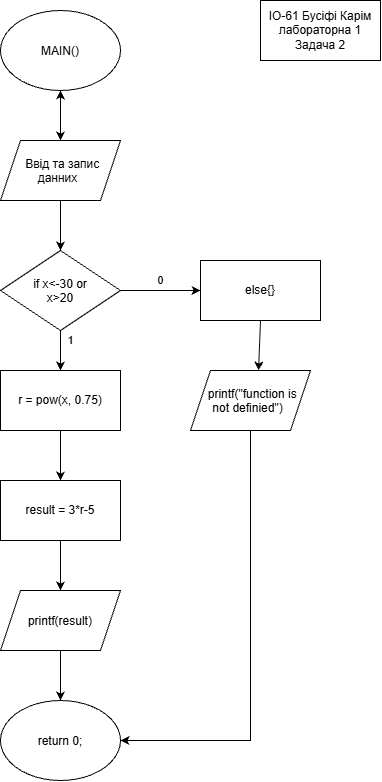

The diagram above was exported from draw.io. Its source (the exported page's mxGraphModel, read from the mxfile embedded in the PNG):
<mxGraphModel dx="1414" dy="777" grid="1" gridSize="10" guides="1" tooltips="1" connect="1" arrows="1" fold="1" page="1" pageScale="1" pageWidth="850" pageHeight="1100" math="0" shadow="0">
  <root>
    <mxCell id="0" />
    <mxCell id="1" parent="0" />
    <mxCell id="1wlfOe0xSDV-5pgEc8Dr-1" parent="1" style="ellipse;whiteSpace=wrap;html=1;shapeInside=1;" value="MAIN()" vertex="1">
      <mxGeometry height="80" width="120" x="360" y="10" as="geometry" />
    </mxCell>
    <mxCell id="1wlfOe0xSDV-5pgEc8Dr-2" edge="1" parent="1" source="1wlfOe0xSDV-5pgEc8Dr-1" style="endArrow=classic;html=1;rounded=0;exitX=0.5;exitY=1;exitDx=0;exitDy=0;entryX=0.5;entryY=0;entryDx=0;entryDy=0;" value="">
      <mxGeometry height="50" relative="1" width="50" as="geometry">
        <mxPoint x="400" y="180" as="sourcePoint" />
        <mxPoint x="420" y="140" as="targetPoint" />
      </mxGeometry>
    </mxCell>
    <mxCell id="1wlfOe0xSDV-5pgEc8Dr-5" edge="1" parent="1" source="1wlfOe0xSDV-5pgEc8Dr-4" style="edgeStyle=orthogonalEdgeStyle;rounded=0;orthogonalLoop=1;jettySize=auto;html=1;exitX=0.5;exitY=0;exitDx=0;exitDy=0;" target="1wlfOe0xSDV-5pgEc8Dr-1" value="">
      <mxGeometry relative="1" as="geometry" />
    </mxCell>
    <mxCell id="1wlfOe0xSDV-5pgEc8Dr-4" parent="1" style="shape=parallelogram;perimeter=parallelogramPerimeter;whiteSpace=wrap;html=1;shapeInside=1;fixedSize=1;" value="Ввід та запис данних" vertex="1">
      <mxGeometry height="60" width="120" x="360" y="140" as="geometry" />
    </mxCell>
    <mxCell id="1wlfOe0xSDV-5pgEc8Dr-6" parent="1" style="rhombus;whiteSpace=wrap;html=1;shapeInside=1;" value="if x&amp;lt;-30 or x&amp;gt;20" vertex="1">
      <mxGeometry height="80" width="120" x="360" y="250" as="geometry" />
    </mxCell>
    <mxCell id="1wlfOe0xSDV-5pgEc8Dr-7" edge="1" parent="1" source="1wlfOe0xSDV-5pgEc8Dr-4" style="endArrow=classic;html=1;rounded=0;entryX=0.5;entryY=0;entryDx=0;entryDy=0;exitX=0.5;exitY=1;exitDx=0;exitDy=0;" target="1wlfOe0xSDV-5pgEc8Dr-6" value="">
      <mxGeometry height="50" relative="1" width="50" as="geometry">
        <mxPoint x="420" y="190" as="sourcePoint" />
        <mxPoint x="450" y="210" as="targetPoint" />
      </mxGeometry>
    </mxCell>
    <mxCell id="1wlfOe0xSDV-5pgEc8Dr-8" parent="1" style="rounded=0;whiteSpace=wrap;html=1;" value="r = pow(x, 0.75)" vertex="1">
      <mxGeometry height="60" width="120" x="360" y="370" as="geometry" />
    </mxCell>
    <mxCell id="1wlfOe0xSDV-5pgEc8Dr-9" edge="1" parent="1" source="1wlfOe0xSDV-5pgEc8Dr-6" style="endArrow=classic;html=1;rounded=0;exitX=0.5;exitY=1;exitDx=0;exitDy=0;entryX=0.5;entryY=0;entryDx=0;entryDy=0;" target="1wlfOe0xSDV-5pgEc8Dr-8" value="1">
      <mxGeometry height="50" relative="1" width="50" x="-0.5" y="10" as="geometry">
        <mxPoint as="offset" />
        <mxPoint x="460" y="370" as="sourcePoint" />
        <mxPoint x="510" y="320" as="targetPoint" />
      </mxGeometry>
    </mxCell>
    <mxCell id="1wlfOe0xSDV-5pgEc8Dr-10" parent="1" style="rounded=0;whiteSpace=wrap;html=1;" value="result = 3*r-5" vertex="1">
      <mxGeometry height="60" width="120" x="360" y="480" as="geometry" />
    </mxCell>
    <mxCell id="1wlfOe0xSDV-5pgEc8Dr-11" edge="1" parent="1" source="1wlfOe0xSDV-5pgEc8Dr-8" style="endArrow=classic;html=1;rounded=0;exitX=0.5;exitY=1;exitDx=0;exitDy=0;entryX=0.5;entryY=0;entryDx=0;entryDy=0;" target="1wlfOe0xSDV-5pgEc8Dr-10" value="">
      <mxGeometry height="50" relative="1" width="50" as="geometry">
        <mxPoint x="410" y="490" as="sourcePoint" />
        <mxPoint x="460" y="440" as="targetPoint" />
      </mxGeometry>
    </mxCell>
    <mxCell id="1wlfOe0xSDV-5pgEc8Dr-12" parent="1" style="shape=parallelogram;perimeter=parallelogramPerimeter;whiteSpace=wrap;html=1;shapeInside=1;fixedSize=1;" value="printf(result)" vertex="1">
      <mxGeometry height="60" width="120" x="360" y="590" as="geometry" />
    </mxCell>
    <mxCell id="1wlfOe0xSDV-5pgEc8Dr-13" edge="1" parent="1" source="1wlfOe0xSDV-5pgEc8Dr-10" style="endArrow=classic;html=1;rounded=0;exitX=0.5;exitY=1;exitDx=0;exitDy=0;entryX=0.5;entryY=0;entryDx=0;entryDy=0;" target="1wlfOe0xSDV-5pgEc8Dr-12" value="">
      <mxGeometry height="50" relative="1" width="50" as="geometry">
        <mxPoint x="490" y="600" as="sourcePoint" />
        <mxPoint x="540" y="550" as="targetPoint" />
      </mxGeometry>
    </mxCell>
    <mxCell id="1wlfOe0xSDV-5pgEc8Dr-14" parent="1" style="ellipse;whiteSpace=wrap;html=1;shapeInside=1;" value="return 0;" vertex="1">
      <mxGeometry height="80" width="120" x="360" y="700" as="geometry" />
    </mxCell>
    <mxCell id="1wlfOe0xSDV-5pgEc8Dr-15" edge="1" parent="1" source="1wlfOe0xSDV-5pgEc8Dr-12" style="endArrow=classic;html=1;rounded=0;exitX=0.5;exitY=1;exitDx=0;exitDy=0;entryX=0.5;entryY=0;entryDx=0;entryDy=0;" target="1wlfOe0xSDV-5pgEc8Dr-14" value="">
      <mxGeometry height="50" relative="1" width="50" as="geometry">
        <mxPoint x="510" y="700" as="sourcePoint" />
        <mxPoint x="560" y="650" as="targetPoint" />
      </mxGeometry>
    </mxCell>
    <mxCell id="1wlfOe0xSDV-5pgEc8Dr-16" parent="1" style="rounded=0;whiteSpace=wrap;html=1;" value="else{}" vertex="1">
      <mxGeometry height="60" width="120" x="560" y="260" as="geometry" />
    </mxCell>
    <mxCell id="1wlfOe0xSDV-5pgEc8Dr-19" edge="1" parent="1" source="1wlfOe0xSDV-5pgEc8Dr-6" style="endArrow=classic;html=1;rounded=0;exitX=1;exitY=0.5;exitDx=0;exitDy=0;entryX=0;entryY=0.5;entryDx=0;entryDy=0;" target="1wlfOe0xSDV-5pgEc8Dr-16" value="0">
      <mxGeometry height="50" relative="1" width="50" y="10" as="geometry">
        <mxPoint as="offset" />
        <mxPoint x="500" y="360" as="sourcePoint" />
        <mxPoint x="550" y="310" as="targetPoint" />
      </mxGeometry>
    </mxCell>
    <mxCell id="1wlfOe0xSDV-5pgEc8Dr-21" parent="1" style="shape=parallelogram;perimeter=parallelogramPerimeter;whiteSpace=wrap;html=1;shapeInside=1;fixedSize=1;" value="printf(&quot;function is not definied&quot;)" vertex="1">
      <mxGeometry height="60" width="120" x="550" y="370" as="geometry" />
    </mxCell>
    <mxCell id="1wlfOe0xSDV-5pgEc8Dr-22" edge="1" parent="1" source="1wlfOe0xSDV-5pgEc8Dr-16" style="endArrow=classic;html=1;rounded=0;exitX=0.5;exitY=1;exitDx=0;exitDy=0;entryX=0.567;entryY=0;entryDx=0;entryDy=0;entryPerimeter=0;" target="1wlfOe0xSDV-5pgEc8Dr-21" value="">
      <mxGeometry height="50" relative="1" width="50" as="geometry">
        <mxPoint x="650" y="390" as="sourcePoint" />
        <mxPoint x="700" y="340" as="targetPoint" />
      </mxGeometry>
    </mxCell>
    <mxCell id="1wlfOe0xSDV-5pgEc8Dr-23" edge="1" parent="1" source="1wlfOe0xSDV-5pgEc8Dr-21" style="endArrow=classic;html=1;rounded=0;exitX=0.5;exitY=1;exitDx=0;exitDy=0;entryX=1;entryY=0.5;entryDx=0;entryDy=0;" target="1wlfOe0xSDV-5pgEc8Dr-14" value="">
      <mxGeometry height="50" relative="1" width="50" as="geometry">
        <Array as="points">
          <mxPoint x="610" y="740" />
        </Array>
        <mxPoint x="610" y="440" as="sourcePoint" />
        <mxPoint x="610" y="760" as="targetPoint" />
      </mxGeometry>
    </mxCell>
    <mxCell id="1wlfOe0xSDV-5pgEc8Dr-24" parent="1" style="rounded=0;whiteSpace=wrap;html=1;" value="ІО-61 Бусіфі Карім&lt;div&gt;лабораторна 1&lt;/div&gt;&lt;div&gt;Задача 2&lt;/div&gt;" vertex="1">
      <mxGeometry height="60" width="120" x="620" as="geometry" />
    </mxCell>
  </root>
</mxGraphModel>